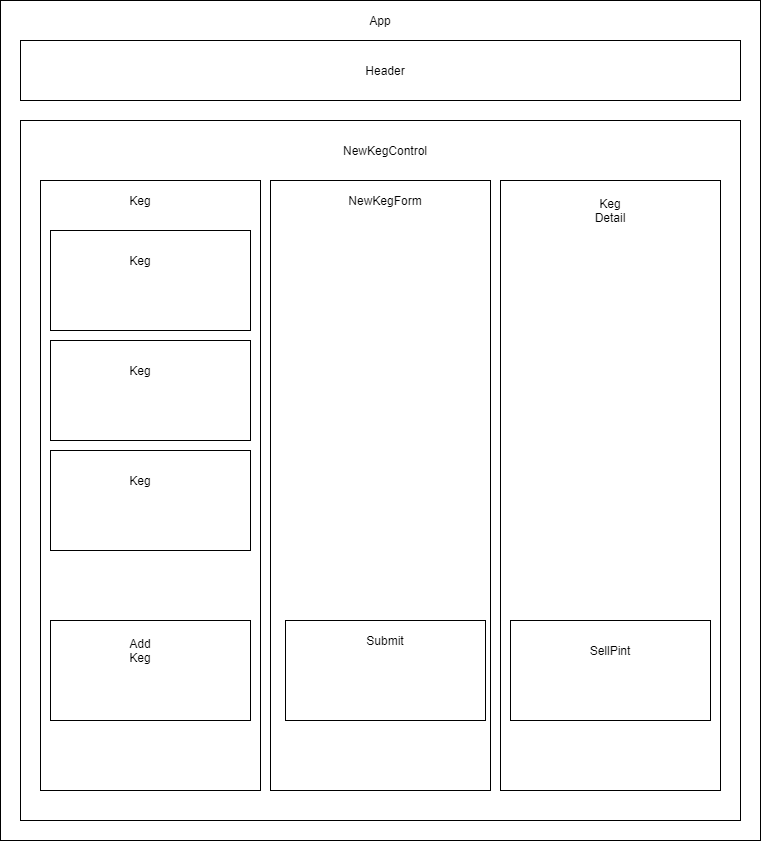

The diagram above was exported from draw.io. Its source (the exported page's mxGraphModel, read from the mxfile embedded in the PNG):
<mxGraphModel dx="780" dy="1112" grid="1" gridSize="10" guides="1" tooltips="1" connect="1" arrows="1" fold="1" page="1" pageScale="1" pageWidth="850" pageHeight="1100" math="0" shadow="0">
  <root>
    <mxCell id="0" />
    <mxCell id="1" parent="0" />
    <mxCell id="34s0tWc5rHjnDAQhF4bS-1" value="" style="rounded=0;whiteSpace=wrap;html=1;" vertex="1" parent="1">
      <mxGeometry x="40" y="80" width="760" height="840" as="geometry" />
    </mxCell>
    <mxCell id="34s0tWc5rHjnDAQhF4bS-2" value="" style="rounded=0;whiteSpace=wrap;html=1;" vertex="1" parent="1">
      <mxGeometry x="60" y="120" width="720" height="60" as="geometry" />
    </mxCell>
    <mxCell id="34s0tWc5rHjnDAQhF4bS-3" value="" style="rounded=0;whiteSpace=wrap;html=1;" vertex="1" parent="1">
      <mxGeometry x="60" y="200" width="720" height="700" as="geometry" />
    </mxCell>
    <mxCell id="34s0tWc5rHjnDAQhF4bS-4" value="Header" style="text;html=1;strokeColor=none;fillColor=none;align=center;verticalAlign=middle;whiteSpace=wrap;rounded=0;" vertex="1" parent="1">
      <mxGeometry x="405" y="140" width="40" height="20" as="geometry" />
    </mxCell>
    <mxCell id="34s0tWc5rHjnDAQhF4bS-5" value="" style="rounded=0;whiteSpace=wrap;html=1;" vertex="1" parent="1">
      <mxGeometry x="80" y="260" width="220" height="610" as="geometry" />
    </mxCell>
    <mxCell id="34s0tWc5rHjnDAQhF4bS-6" value="" style="rounded=0;whiteSpace=wrap;html=1;" vertex="1" parent="1">
      <mxGeometry x="540" y="260" width="220" height="610" as="geometry" />
    </mxCell>
    <mxCell id="34s0tWc5rHjnDAQhF4bS-7" value="" style="rounded=0;whiteSpace=wrap;html=1;" vertex="1" parent="1">
      <mxGeometry x="310" y="260" width="220" height="610" as="geometry" />
    </mxCell>
    <mxCell id="34s0tWc5rHjnDAQhF4bS-8" value="" style="rounded=0;whiteSpace=wrap;html=1;" vertex="1" parent="1">
      <mxGeometry x="90" y="310" width="200" height="100" as="geometry" />
    </mxCell>
    <mxCell id="34s0tWc5rHjnDAQhF4bS-9" value="" style="rounded=0;whiteSpace=wrap;html=1;" vertex="1" parent="1">
      <mxGeometry x="90" y="420" width="200" height="100" as="geometry" />
    </mxCell>
    <mxCell id="34s0tWc5rHjnDAQhF4bS-10" value="" style="rounded=0;whiteSpace=wrap;html=1;" vertex="1" parent="1">
      <mxGeometry x="90" y="530" width="200" height="100" as="geometry" />
    </mxCell>
    <mxCell id="34s0tWc5rHjnDAQhF4bS-11" value="" style="rounded=0;whiteSpace=wrap;html=1;" vertex="1" parent="1">
      <mxGeometry x="90" y="700" width="200" height="100" as="geometry" />
    </mxCell>
    <mxCell id="34s0tWc5rHjnDAQhF4bS-12" value="" style="rounded=0;whiteSpace=wrap;html=1;" vertex="1" parent="1">
      <mxGeometry x="325" y="700" width="200" height="100" as="geometry" />
    </mxCell>
    <mxCell id="34s0tWc5rHjnDAQhF4bS-13" value="" style="rounded=0;whiteSpace=wrap;html=1;" vertex="1" parent="1">
      <mxGeometry x="550" y="700" width="200" height="100" as="geometry" />
    </mxCell>
    <mxCell id="34s0tWc5rHjnDAQhF4bS-14" value="NewKegControl" style="text;html=1;strokeColor=none;fillColor=none;align=center;verticalAlign=middle;whiteSpace=wrap;rounded=0;" vertex="1" parent="1">
      <mxGeometry x="375" y="220" width="100" height="20" as="geometry" />
    </mxCell>
    <mxCell id="34s0tWc5rHjnDAQhF4bS-15" value="NewKegForm" style="text;html=1;strokeColor=none;fillColor=none;align=center;verticalAlign=middle;whiteSpace=wrap;rounded=0;" vertex="1" parent="1">
      <mxGeometry x="405" y="270" width="40" height="20" as="geometry" />
    </mxCell>
    <mxCell id="34s0tWc5rHjnDAQhF4bS-16" value="Keg Detail" style="text;html=1;strokeColor=none;fillColor=none;align=center;verticalAlign=middle;whiteSpace=wrap;rounded=0;" vertex="1" parent="1">
      <mxGeometry x="630" y="280" width="40" height="20" as="geometry" />
    </mxCell>
    <mxCell id="34s0tWc5rHjnDAQhF4bS-17" value="Keg" style="text;html=1;strokeColor=none;fillColor=none;align=center;verticalAlign=middle;whiteSpace=wrap;rounded=0;" vertex="1" parent="1">
      <mxGeometry x="160" y="270" width="40" height="20" as="geometry" />
    </mxCell>
    <mxCell id="34s0tWc5rHjnDAQhF4bS-18" value="Keg" style="text;html=1;strokeColor=none;fillColor=none;align=center;verticalAlign=middle;whiteSpace=wrap;rounded=0;" vertex="1" parent="1">
      <mxGeometry x="160" y="330" width="40" height="20" as="geometry" />
    </mxCell>
    <mxCell id="34s0tWc5rHjnDAQhF4bS-19" value="Keg" style="text;html=1;strokeColor=none;fillColor=none;align=center;verticalAlign=middle;whiteSpace=wrap;rounded=0;" vertex="1" parent="1">
      <mxGeometry x="160" y="440" width="40" height="20" as="geometry" />
    </mxCell>
    <mxCell id="34s0tWc5rHjnDAQhF4bS-20" value="Keg" style="text;html=1;strokeColor=none;fillColor=none;align=center;verticalAlign=middle;whiteSpace=wrap;rounded=0;" vertex="1" parent="1">
      <mxGeometry x="160" y="550" width="40" height="20" as="geometry" />
    </mxCell>
    <mxCell id="34s0tWc5rHjnDAQhF4bS-21" value="Add Keg" style="text;html=1;strokeColor=none;fillColor=none;align=center;verticalAlign=middle;whiteSpace=wrap;rounded=0;" vertex="1" parent="1">
      <mxGeometry x="160" y="720" width="40" height="20" as="geometry" />
    </mxCell>
    <mxCell id="34s0tWc5rHjnDAQhF4bS-22" value="Submit" style="text;html=1;strokeColor=none;fillColor=none;align=center;verticalAlign=middle;whiteSpace=wrap;rounded=0;" vertex="1" parent="1">
      <mxGeometry x="405" y="710" width="40" height="20" as="geometry" />
    </mxCell>
    <mxCell id="34s0tWc5rHjnDAQhF4bS-23" value="SellPint" style="text;html=1;strokeColor=none;fillColor=none;align=center;verticalAlign=middle;whiteSpace=wrap;rounded=0;" vertex="1" parent="1">
      <mxGeometry x="630" y="720" width="40" height="20" as="geometry" />
    </mxCell>
    <mxCell id="34s0tWc5rHjnDAQhF4bS-24" value="App" style="text;html=1;strokeColor=none;fillColor=none;align=center;verticalAlign=middle;whiteSpace=wrap;rounded=0;" vertex="1" parent="1">
      <mxGeometry x="400" y="90" width="40" height="20" as="geometry" />
    </mxCell>
  </root>
</mxGraphModel>